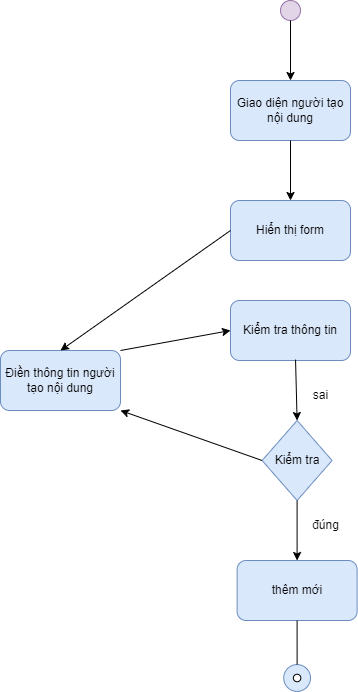

The diagram above was exported from draw.io. Its source (the exported page's mxGraphModel, read from the mxfile embedded in the PNG):
<mxGraphModel dx="1163" dy="572" grid="1" gridSize="10" guides="1" tooltips="1" connect="1" arrows="1" fold="1" page="1" pageScale="1" pageWidth="827" pageHeight="1169" math="0" shadow="0">
  <root>
    <mxCell id="0" />
    <mxCell id="1" parent="0" />
    <mxCell id="Mj3FKeOG_0N6B5ZVSmbd-1" value="" style="ellipse;whiteSpace=wrap;html=1;aspect=fixed;fillColor=#e1d5e7;strokeColor=#9673a6;" parent="1" vertex="1">
      <mxGeometry x="330" y="70" width="20" height="20" as="geometry" />
    </mxCell>
    <mxCell id="Mj3FKeOG_0N6B5ZVSmbd-3" value="Giao diện người tạo nội dung" style="rounded=1;whiteSpace=wrap;html=1;fillColor=#dae8fc;strokeColor=#6c8ebf;" parent="1" vertex="1">
      <mxGeometry x="280" y="150" width="120" height="60" as="geometry" />
    </mxCell>
    <mxCell id="Mj3FKeOG_0N6B5ZVSmbd-4" value="Hiển thị form" style="rounded=1;whiteSpace=wrap;html=1;fillColor=#dae8fc;strokeColor=#6c8ebf;" parent="1" vertex="1">
      <mxGeometry x="280" y="270" width="120" height="60" as="geometry" />
    </mxCell>
    <mxCell id="Mj3FKeOG_0N6B5ZVSmbd-5" value="Điền thông tin người tạo nội dung" style="rounded=1;whiteSpace=wrap;html=1;fillColor=#dae8fc;strokeColor=#6c8ebf;" parent="1" vertex="1">
      <mxGeometry x="50" y="420" width="120" height="60" as="geometry" />
    </mxCell>
    <mxCell id="Mj3FKeOG_0N6B5ZVSmbd-6" value="Kiểm tra thông tin" style="rounded=1;whiteSpace=wrap;html=1;fillColor=#dae8fc;strokeColor=#6c8ebf;" parent="1" vertex="1">
      <mxGeometry x="280" y="370" width="120" height="60" as="geometry" />
    </mxCell>
    <mxCell id="Mj3FKeOG_0N6B5ZVSmbd-8" value="Kiểm tra" style="rhombus;whiteSpace=wrap;html=1;fillColor=#dae8fc;strokeColor=#6c8ebf;" parent="1" vertex="1">
      <mxGeometry x="311.6" y="490" width="70" height="80" as="geometry" />
    </mxCell>
    <mxCell id="Mj3FKeOG_0N6B5ZVSmbd-9" value="thêm mới" style="rounded=1;whiteSpace=wrap;html=1;fillColor=#dae8fc;strokeColor=#6c8ebf;" parent="1" vertex="1">
      <mxGeometry x="286.6" y="630" width="120" height="60" as="geometry" />
    </mxCell>
    <mxCell id="Mj3FKeOG_0N6B5ZVSmbd-10" value="" style="endArrow=classic;html=1;rounded=0;exitX=0.5;exitY=1;exitDx=0;exitDy=0;entryX=0.5;entryY=0;entryDx=0;entryDy=0;" parent="1" source="Mj3FKeOG_0N6B5ZVSmbd-1" target="Mj3FKeOG_0N6B5ZVSmbd-3" edge="1">
      <mxGeometry width="50" height="50" relative="1" as="geometry">
        <mxPoint x="170" y="160" as="sourcePoint" />
        <mxPoint x="220" y="110" as="targetPoint" />
      </mxGeometry>
    </mxCell>
    <mxCell id="Mj3FKeOG_0N6B5ZVSmbd-11" value="" style="endArrow=classic;html=1;rounded=0;exitX=0.5;exitY=1;exitDx=0;exitDy=0;entryX=0.5;entryY=0;entryDx=0;entryDy=0;" parent="1" source="Mj3FKeOG_0N6B5ZVSmbd-3" target="Mj3FKeOG_0N6B5ZVSmbd-4" edge="1">
      <mxGeometry width="50" height="50" relative="1" as="geometry">
        <mxPoint x="180" y="290" as="sourcePoint" />
        <mxPoint x="230" y="240" as="targetPoint" />
      </mxGeometry>
    </mxCell>
    <mxCell id="Mj3FKeOG_0N6B5ZVSmbd-12" value="" style="endArrow=classic;html=1;rounded=0;exitX=0;exitY=0.5;exitDx=0;exitDy=0;entryX=0.5;entryY=0;entryDx=0;entryDy=0;" parent="1" source="Mj3FKeOG_0N6B5ZVSmbd-4" target="Mj3FKeOG_0N6B5ZVSmbd-5" edge="1">
      <mxGeometry width="50" height="50" relative="1" as="geometry">
        <mxPoint x="510" y="270" as="sourcePoint" />
        <mxPoint x="560" y="220" as="targetPoint" />
      </mxGeometry>
    </mxCell>
    <mxCell id="Mj3FKeOG_0N6B5ZVSmbd-15" value="" style="endArrow=classic;html=1;rounded=0;entryX=0.5;entryY=0;entryDx=0;entryDy=0;exitX=0.5;exitY=1;exitDx=0;exitDy=0;" parent="1" source="Mj3FKeOG_0N6B5ZVSmbd-8" target="Mj3FKeOG_0N6B5ZVSmbd-9" edge="1">
      <mxGeometry width="50" height="50" relative="1" as="geometry">
        <mxPoint x="240" y="610" as="sourcePoint" />
        <mxPoint x="290" y="560" as="targetPoint" />
      </mxGeometry>
    </mxCell>
    <mxCell id="Mj3FKeOG_0N6B5ZVSmbd-16" value="" style="endArrow=classic;html=1;rounded=0;entryX=0.5;entryY=0;entryDx=0;entryDy=0;exitX=0.542;exitY=0.985;exitDx=0;exitDy=0;exitPerimeter=0;" parent="1" source="Mj3FKeOG_0N6B5ZVSmbd-6" target="Mj3FKeOG_0N6B5ZVSmbd-8" edge="1">
      <mxGeometry width="50" height="50" relative="1" as="geometry">
        <mxPoint x="340" y="440" as="sourcePoint" />
        <mxPoint x="280" y="540" as="targetPoint" />
      </mxGeometry>
    </mxCell>
    <mxCell id="Mj3FKeOG_0N6B5ZVSmbd-17" value="" style="endArrow=classic;html=1;rounded=0;entryX=0;entryY=0.5;entryDx=0;entryDy=0;exitX=1;exitY=0;exitDx=0;exitDy=0;" parent="1" source="Mj3FKeOG_0N6B5ZVSmbd-5" target="Mj3FKeOG_0N6B5ZVSmbd-6" edge="1">
      <mxGeometry width="50" height="50" relative="1" as="geometry">
        <mxPoint x="290" y="520" as="sourcePoint" />
        <mxPoint x="570" y="480" as="targetPoint" />
      </mxGeometry>
    </mxCell>
    <mxCell id="Mj3FKeOG_0N6B5ZVSmbd-18" value="đúng" style="text;html=1;align=center;verticalAlign=middle;resizable=0;points=[];autosize=1;strokeColor=none;fillColor=none;" parent="1" vertex="1">
      <mxGeometry x="350.35" y="580" width="50" height="30" as="geometry" />
    </mxCell>
    <mxCell id="Mj3FKeOG_0N6B5ZVSmbd-19" value="sai" style="text;html=1;align=center;verticalAlign=middle;resizable=0;points=[];autosize=1;strokeColor=none;fillColor=none;" parent="1" vertex="1">
      <mxGeometry x="350.35" y="450" width="40" height="30" as="geometry" />
    </mxCell>
    <mxCell id="Vtl2ChuQ_W0T8yiArEGH-1" value="" style="ellipse;whiteSpace=wrap;html=1;aspect=fixed;fillColor=#dae8fc;strokeColor=#6c8ebf;" vertex="1" parent="1">
      <mxGeometry x="333.2" y="734.09" width="26.81" height="26.81" as="geometry" />
    </mxCell>
    <mxCell id="Vtl2ChuQ_W0T8yiArEGH-2" value="" style="ellipse;whiteSpace=wrap;html=1;aspect=fixed;" vertex="1" parent="1">
      <mxGeometry x="342.85" y="743.75" width="7.5" height="7.5" as="geometry" />
    </mxCell>
    <mxCell id="Vtl2ChuQ_W0T8yiArEGH-3" value="" style="endArrow=none;html=1;rounded=0;entryX=0.5;entryY=1;entryDx=0;entryDy=0;exitX=0.5;exitY=0;exitDx=0;exitDy=0;" edge="1" parent="1" source="Vtl2ChuQ_W0T8yiArEGH-1" target="Mj3FKeOG_0N6B5ZVSmbd-9">
      <mxGeometry width="50" height="50" relative="1" as="geometry">
        <mxPoint x="360" y="770" as="sourcePoint" />
        <mxPoint x="410" y="720" as="targetPoint" />
      </mxGeometry>
    </mxCell>
    <mxCell id="Vtl2ChuQ_W0T8yiArEGH-10" value="" style="endArrow=classic;html=1;rounded=0;exitX=0;exitY=0.5;exitDx=0;exitDy=0;entryX=1;entryY=1;entryDx=0;entryDy=0;" edge="1" parent="1" source="Mj3FKeOG_0N6B5ZVSmbd-8" target="Mj3FKeOG_0N6B5ZVSmbd-5">
      <mxGeometry width="50" height="50" relative="1" as="geometry">
        <mxPoint x="120" y="630" as="sourcePoint" />
        <mxPoint x="170" y="580" as="targetPoint" />
      </mxGeometry>
    </mxCell>
  </root>
</mxGraphModel>